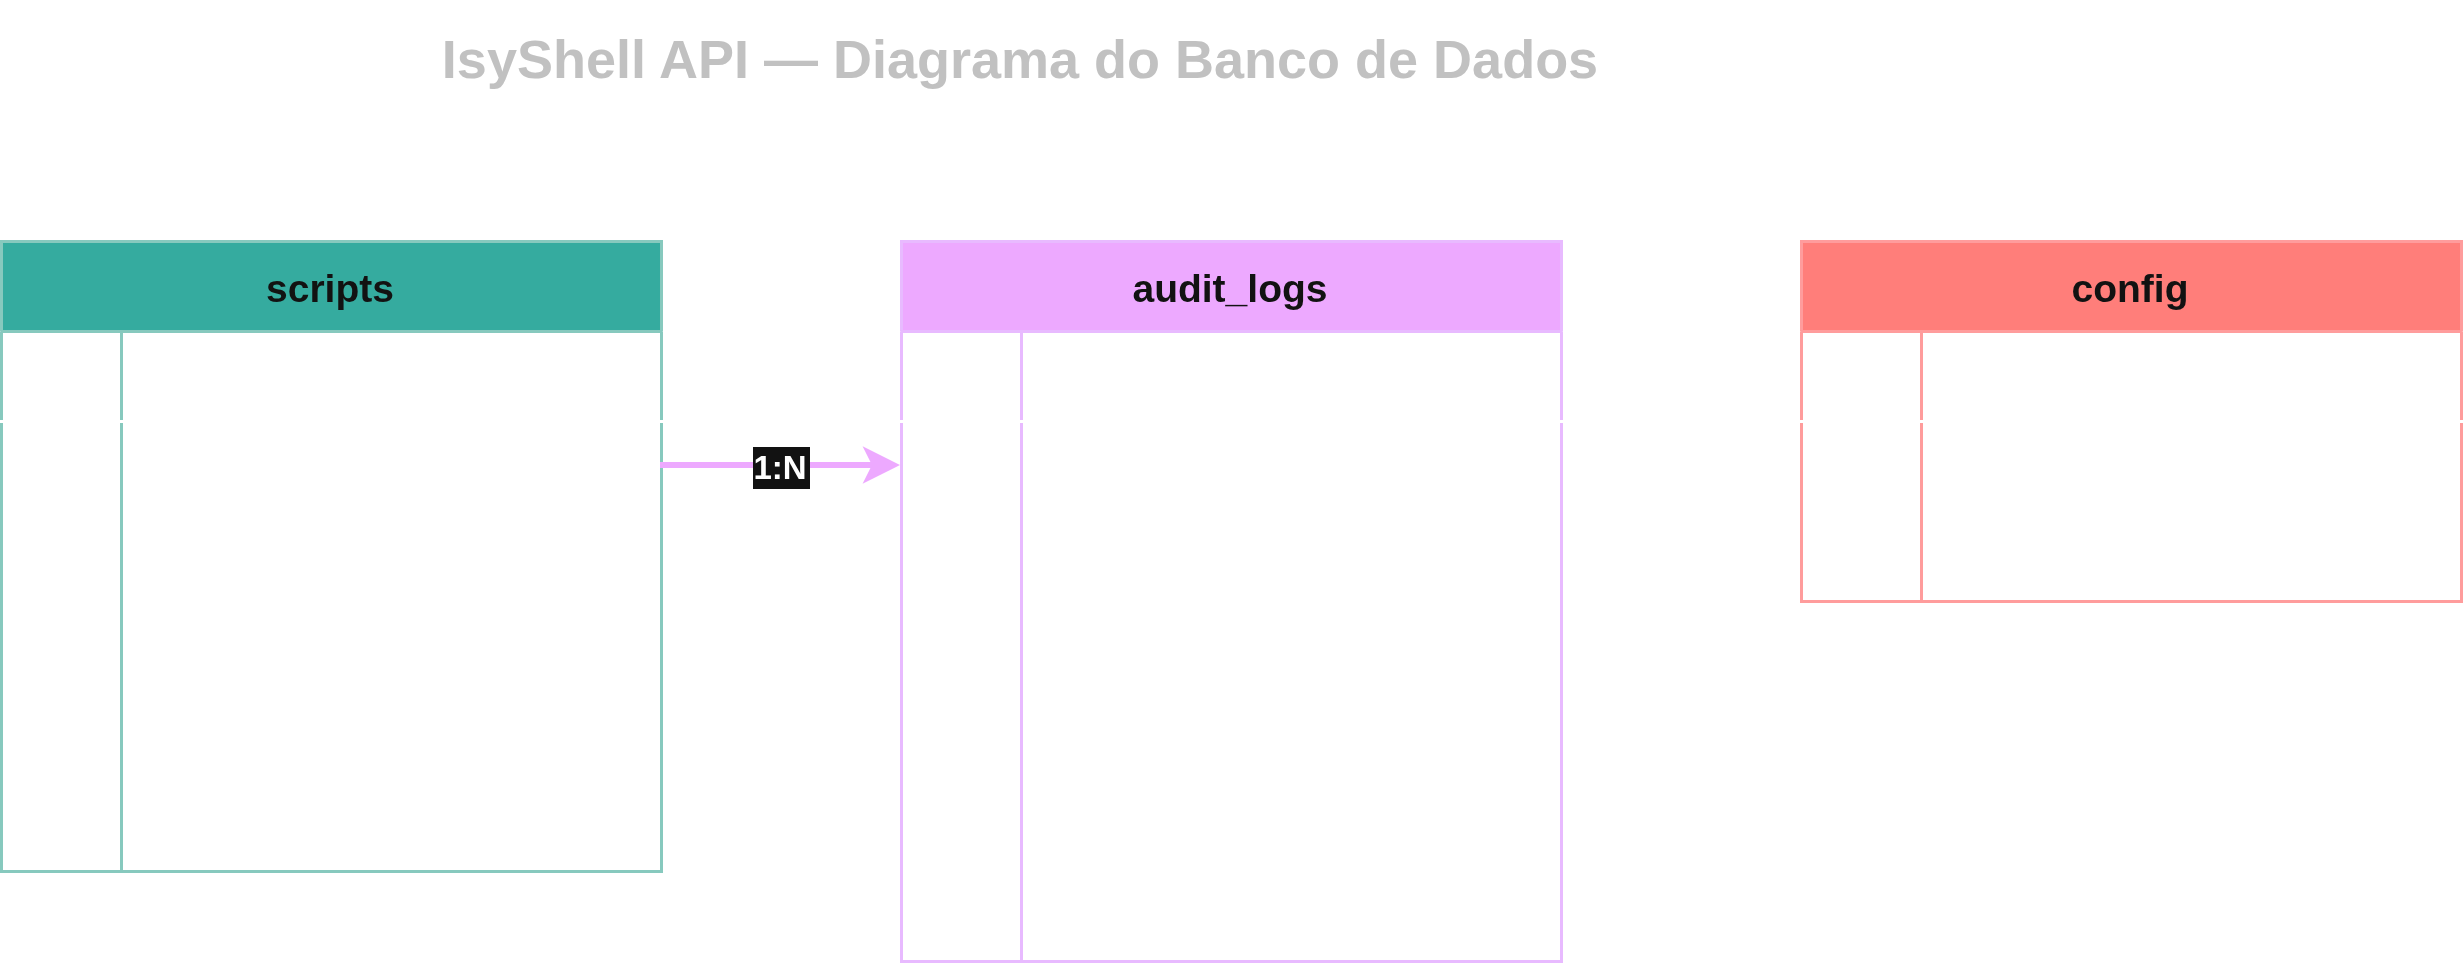

The diagram above was exported from draw.io. Its source (the exported page's mxGraphModel, read from the mxfile embedded in the PNG):
<mxGraphModel dx="1347" dy="793" grid="1" gridSize="10" guides="1" tooltips="1" connect="1" arrows="1" fold="1" page="1" pageScale="1" pageWidth="827" pageHeight="1169" math="0" shadow="0">
  <root>
    <mxCell id="0" />
    <mxCell id="1" parent="0" />
    <mxCell id="20" parent="1" style="text;html=1;strokeColor=none;fillColor=none;align=center;verticalAlign=middle;whiteSpace=wrap;rounded=0;fontSize=18;fontStyle=1;fontColor=#333333;" value="IsyShell API — Diagrama do Banco de Dados" vertex="1">
      <mxGeometry height="40" width="500" x="150" y="20" as="geometry" />
    </mxCell>
    <mxCell id="2" parent="1" style="shape=table;startSize=30;container=1;collapsible=0;childLayout=tableLayout;fixedRows=1;rowLines=0;fontStyle=1;align=center;resizeLast=1;fillColor=#00897B;strokeColor=#004D40;fontColor=#ffffff;fontSize=13;" value="scripts" vertex="1">
      <mxGeometry height="210" width="220" x="60" y="100" as="geometry" />
    </mxCell>
    <mxCell id="2a" parent="2" style="shape=tableRow;horizontal=0;startSize=0;swimlaneHead=0;swimlaneBody=0;fillColor=none;collapsible=0;dropTarget=0;points=[[0,0.5],[1,0.5]];portConstraint=eastwest;fontSize=11;top=0;left=0;right=0;bottom=1;" value="" vertex="1">
      <mxGeometry height="30" width="220" y="30" as="geometry" />
    </mxCell>
    <mxCell id="2a1" parent="2a" style="shape=partialRectangle;connectable=0;fillColor=none;top=0;left=0;bottom=0;right=0;fontStyle=1;overflow=hidden;" value="PK" vertex="1">
      <mxGeometry height="30" width="40" as="geometry">
        <mxRectangle height="30" width="40" as="alternateBounds" />
      </mxGeometry>
    </mxCell>
    <mxCell id="2a2" parent="2a" style="shape=partialRectangle;connectable=0;fillColor=none;top=0;left=0;bottom=0;right=0;overflow=hidden;" value="id (INTEGER)" vertex="1">
      <mxGeometry height="30" width="180" x="40" as="geometry">
        <mxRectangle height="30" width="180" as="alternateBounds" />
      </mxGeometry>
    </mxCell>
    <mxCell id="2b" parent="2" style="shape=tableRow;horizontal=0;startSize=0;swimlaneHead=0;swimlaneBody=0;fillColor=none;collapsible=0;dropTarget=0;points=[[0,0.5],[1,0.5]];portConstraint=eastwest;fontSize=11;top=0;left=0;right=0;bottom=0;" value="" vertex="1">
      <mxGeometry height="30" width="220" y="60" as="geometry" />
    </mxCell>
    <mxCell id="2b1" parent="2b" style="shape=partialRectangle;connectable=0;fillColor=none;top=0;left=0;bottom=0;right=0;overflow=hidden;" value="" vertex="1">
      <mxGeometry height="30" width="40" as="geometry">
        <mxRectangle height="30" width="40" as="alternateBounds" />
      </mxGeometry>
    </mxCell>
    <mxCell id="2b2" parent="2b" style="shape=partialRectangle;connectable=0;fillColor=none;top=0;left=0;bottom=0;right=0;overflow=hidden;" value="nome (VARCHAR)" vertex="1">
      <mxGeometry height="30" width="180" x="40" as="geometry">
        <mxRectangle height="30" width="180" as="alternateBounds" />
      </mxGeometry>
    </mxCell>
    <mxCell id="2c" parent="2" style="shape=tableRow;horizontal=0;startSize=0;swimlaneHead=0;swimlaneBody=0;fillColor=none;collapsible=0;dropTarget=0;points=[[0,0.5],[1,0.5]];portConstraint=eastwest;fontSize=11;top=0;left=0;right=0;bottom=0;" value="" vertex="1">
      <mxGeometry height="30" width="220" y="90" as="geometry" />
    </mxCell>
    <mxCell id="2c1" parent="2c" style="shape=partialRectangle;connectable=0;fillColor=none;top=0;left=0;bottom=0;right=0;overflow=hidden;" value="" vertex="1">
      <mxGeometry height="30" width="40" as="geometry">
        <mxRectangle height="30" width="40" as="alternateBounds" />
      </mxGeometry>
    </mxCell>
    <mxCell id="2c2" parent="2c" style="shape=partialRectangle;connectable=0;fillColor=none;top=0;left=0;bottom=0;right=0;overflow=hidden;" value="arquivo (VARCHAR)" vertex="1">
      <mxGeometry height="30" width="180" x="40" as="geometry">
        <mxRectangle height="30" width="180" as="alternateBounds" />
      </mxGeometry>
    </mxCell>
    <mxCell id="2d" parent="2" style="shape=tableRow;horizontal=0;startSize=0;swimlaneHead=0;swimlaneBody=0;fillColor=none;collapsible=0;dropTarget=0;points=[[0,0.5],[1,0.5]];portConstraint=eastwest;fontSize=11;top=0;left=0;right=0;bottom=0;" value="" vertex="1">
      <mxGeometry height="30" width="220" y="120" as="geometry" />
    </mxCell>
    <mxCell id="2d1" parent="2d" style="shape=partialRectangle;connectable=0;fillColor=none;top=0;left=0;bottom=0;right=0;overflow=hidden;" value="" vertex="1">
      <mxGeometry height="30" width="40" as="geometry">
        <mxRectangle height="30" width="40" as="alternateBounds" />
      </mxGeometry>
    </mxCell>
    <mxCell id="2d2" parent="2d" style="shape=partialRectangle;connectable=0;fillColor=none;top=0;left=0;bottom=0;right=0;overflow=hidden;" value="descricao (VARCHAR)" vertex="1">
      <mxGeometry height="30" width="180" x="40" as="geometry">
        <mxRectangle height="30" width="180" as="alternateBounds" />
      </mxGeometry>
    </mxCell>
    <mxCell id="2e" parent="2" style="shape=tableRow;horizontal=0;startSize=0;swimlaneHead=0;swimlaneBody=0;fillColor=none;collapsible=0;dropTarget=0;points=[[0,0.5],[1,0.5]];portConstraint=eastwest;fontSize=11;top=0;left=0;right=0;bottom=0;" value="" vertex="1">
      <mxGeometry height="30" width="220" y="150" as="geometry" />
    </mxCell>
    <mxCell id="2e1" parent="2e" style="shape=partialRectangle;connectable=0;fillColor=none;top=0;left=0;bottom=0;right=0;overflow=hidden;" value="" vertex="1">
      <mxGeometry height="30" width="40" as="geometry">
        <mxRectangle height="30" width="40" as="alternateBounds" />
      </mxGeometry>
    </mxCell>
    <mxCell id="2e2" parent="2e" style="shape=partialRectangle;connectable=0;fillColor=none;top=0;left=0;bottom=0;right=0;overflow=hidden;" value="ativo (BOOLEAN)" vertex="1">
      <mxGeometry height="30" width="180" x="40" as="geometry">
        <mxRectangle height="30" width="180" as="alternateBounds" />
      </mxGeometry>
    </mxCell>
    <mxCell id="2f" parent="2" style="shape=tableRow;horizontal=0;startSize=0;swimlaneHead=0;swimlaneBody=0;fillColor=none;collapsible=0;dropTarget=0;points=[[0,0.5],[1,0.5]];portConstraint=eastwest;fontSize=11;top=0;left=0;right=0;bottom=0;" value="" vertex="1">
      <mxGeometry height="30" width="220" y="180" as="geometry" />
    </mxCell>
    <mxCell id="2f1" parent="2f" style="shape=partialRectangle;connectable=0;fillColor=none;top=0;left=0;bottom=0;right=0;overflow=hidden;" value="" vertex="1">
      <mxGeometry height="30" width="40" as="geometry">
        <mxRectangle height="30" width="40" as="alternateBounds" />
      </mxGeometry>
    </mxCell>
    <mxCell id="2f2" parent="2f" style="shape=partialRectangle;connectable=0;fillColor=none;top=0;left=0;bottom=0;right=0;overflow=hidden;" value="criado_em (DATETIME)" vertex="1">
      <mxGeometry height="30" width="180" x="40" as="geometry">
        <mxRectangle height="30" width="180" as="alternateBounds" />
      </mxGeometry>
    </mxCell>
    <mxCell id="3" parent="1" style="shape=table;startSize=30;container=1;collapsible=0;childLayout=tableLayout;fixedRows=1;rowLines=0;fontStyle=1;align=center;resizeLast=1;fillColor=#6A1B9A;strokeColor=#4A148C;fontColor=#ffffff;fontSize=13;" value="audit_logs" vertex="1">
      <mxGeometry height="240" width="220" x="360" y="100" as="geometry" />
    </mxCell>
    <mxCell id="3a" parent="3" style="shape=tableRow;horizontal=0;startSize=0;swimlaneHead=0;swimlaneBody=0;fillColor=none;collapsible=0;dropTarget=0;points=[[0,0.5],[1,0.5]];portConstraint=eastwest;fontSize=11;top=0;left=0;right=0;bottom=1;" value="" vertex="1">
      <mxGeometry height="30" width="220" y="30" as="geometry" />
    </mxCell>
    <mxCell id="3a1" parent="3a" style="shape=partialRectangle;connectable=0;fillColor=none;top=0;left=0;bottom=0;right=0;fontStyle=1;overflow=hidden;" value="PK" vertex="1">
      <mxGeometry height="30" width="40" as="geometry">
        <mxRectangle height="30" width="40" as="alternateBounds" />
      </mxGeometry>
    </mxCell>
    <mxCell id="3a2" parent="3a" style="shape=partialRectangle;connectable=0;fillColor=none;top=0;left=0;bottom=0;right=0;overflow=hidden;" value="id (INTEGER)" vertex="1">
      <mxGeometry height="30" width="180" x="40" as="geometry">
        <mxRectangle height="30" width="180" as="alternateBounds" />
      </mxGeometry>
    </mxCell>
    <mxCell id="3b" parent="3" style="shape=tableRow;horizontal=0;startSize=0;swimlaneHead=0;swimlaneBody=0;fillColor=none;collapsible=0;dropTarget=0;points=[[0,0.5],[1,0.5]];portConstraint=eastwest;fontSize=11;top=0;left=0;right=0;bottom=0;" value="" vertex="1">
      <mxGeometry height="30" width="220" y="60" as="geometry" />
    </mxCell>
    <mxCell id="3b1" parent="3b" style="shape=partialRectangle;connectable=0;fillColor=none;top=0;left=0;bottom=0;right=0;fontStyle=1;overflow=hidden;" value="FK" vertex="1">
      <mxGeometry height="30" width="40" as="geometry">
        <mxRectangle height="30" width="40" as="alternateBounds" />
      </mxGeometry>
    </mxCell>
    <mxCell id="3b2" parent="3b" style="shape=partialRectangle;connectable=0;fillColor=none;top=0;left=0;bottom=0;right=0;overflow=hidden;" value="nome_script (VARCHAR)" vertex="1">
      <mxGeometry height="30" width="180" x="40" as="geometry">
        <mxRectangle height="30" width="180" as="alternateBounds" />
      </mxGeometry>
    </mxCell>
    <mxCell id="3c" parent="3" style="shape=tableRow;horizontal=0;startSize=0;swimlaneHead=0;swimlaneBody=0;fillColor=none;collapsible=0;dropTarget=0;points=[[0,0.5],[1,0.5]];portConstraint=eastwest;fontSize=11;top=0;left=0;right=0;bottom=0;" value="" vertex="1">
      <mxGeometry height="30" width="220" y="90" as="geometry" />
    </mxCell>
    <mxCell id="3c1" parent="3c" style="shape=partialRectangle;connectable=0;fillColor=none;top=0;left=0;bottom=0;right=0;overflow=hidden;" value="" vertex="1">
      <mxGeometry height="30" width="40" as="geometry">
        <mxRectangle height="30" width="40" as="alternateBounds" />
      </mxGeometry>
    </mxCell>
    <mxCell id="3c2" parent="3c" style="shape=partialRectangle;connectable=0;fillColor=none;top=0;left=0;bottom=0;right=0;overflow=hidden;" value="parametros (VARCHAR)" vertex="1">
      <mxGeometry height="30" width="180" x="40" as="geometry">
        <mxRectangle height="30" width="180" as="alternateBounds" />
      </mxGeometry>
    </mxCell>
    <mxCell id="3d" parent="3" style="shape=tableRow;horizontal=0;startSize=0;swimlaneHead=0;swimlaneBody=0;fillColor=none;collapsible=0;dropTarget=0;points=[[0,0.5],[1,0.5]];portConstraint=eastwest;fontSize=11;top=0;left=0;right=0;bottom=0;" value="" vertex="1">
      <mxGeometry height="30" width="220" y="120" as="geometry" />
    </mxCell>
    <mxCell id="3d1" parent="3d" style="shape=partialRectangle;connectable=0;fillColor=none;top=0;left=0;bottom=0;right=0;overflow=hidden;" value="" vertex="1">
      <mxGeometry height="30" width="40" as="geometry">
        <mxRectangle height="30" width="40" as="alternateBounds" />
      </mxGeometry>
    </mxCell>
    <mxCell id="3d2" parent="3d" style="shape=partialRectangle;connectable=0;fillColor=none;top=0;left=0;bottom=0;right=0;overflow=hidden;" value="status (VARCHAR)" vertex="1">
      <mxGeometry height="30" width="180" x="40" as="geometry">
        <mxRectangle height="30" width="180" as="alternateBounds" />
      </mxGeometry>
    </mxCell>
    <mxCell id="3e" parent="3" style="shape=tableRow;horizontal=0;startSize=0;swimlaneHead=0;swimlaneBody=0;fillColor=none;collapsible=0;dropTarget=0;points=[[0,0.5],[1,0.5]];portConstraint=eastwest;fontSize=11;top=0;left=0;right=0;bottom=0;" value="" vertex="1">
      <mxGeometry height="30" width="220" y="150" as="geometry" />
    </mxCell>
    <mxCell id="3e1" parent="3e" style="shape=partialRectangle;connectable=0;fillColor=none;top=0;left=0;bottom=0;right=0;overflow=hidden;" value="" vertex="1">
      <mxGeometry height="30" width="40" as="geometry">
        <mxRectangle height="30" width="40" as="alternateBounds" />
      </mxGeometry>
    </mxCell>
    <mxCell id="3e2" parent="3e" style="shape=partialRectangle;connectable=0;fillColor=none;top=0;left=0;bottom=0;right=0;overflow=hidden;" value="codigo_saida (INTEGER)" vertex="1">
      <mxGeometry height="30" width="180" x="40" as="geometry">
        <mxRectangle height="30" width="180" as="alternateBounds" />
      </mxGeometry>
    </mxCell>
    <mxCell id="3f" parent="3" style="shape=tableRow;horizontal=0;startSize=0;swimlaneHead=0;swimlaneBody=0;fillColor=none;collapsible=0;dropTarget=0;points=[[0,0.5],[1,0.5]];portConstraint=eastwest;fontSize=11;top=0;left=0;right=0;bottom=0;" value="" vertex="1">
      <mxGeometry height="30" width="220" y="180" as="geometry" />
    </mxCell>
    <mxCell id="3f1" parent="3f" style="shape=partialRectangle;connectable=0;fillColor=none;top=0;left=0;bottom=0;right=0;overflow=hidden;" value="" vertex="1">
      <mxGeometry height="30" width="40" as="geometry">
        <mxRectangle height="30" width="40" as="alternateBounds" />
      </mxGeometry>
    </mxCell>
    <mxCell id="3f2" parent="3f" style="shape=partialRectangle;connectable=0;fillColor=none;top=0;left=0;bottom=0;right=0;overflow=hidden;" value="saida (TEXT)" vertex="1">
      <mxGeometry height="30" width="180" x="40" as="geometry">
        <mxRectangle height="30" width="180" as="alternateBounds" />
      </mxGeometry>
    </mxCell>
    <mxCell id="3g" parent="3" style="shape=tableRow;horizontal=0;startSize=0;swimlaneHead=0;swimlaneBody=0;fillColor=none;collapsible=0;dropTarget=0;points=[[0,0.5],[1,0.5]];portConstraint=eastwest;fontSize=11;top=0;left=0;right=0;bottom=0;" value="" vertex="1">
      <mxGeometry height="30" width="220" y="210" as="geometry" />
    </mxCell>
    <mxCell id="3g1" parent="3g" style="shape=partialRectangle;connectable=0;fillColor=none;top=0;left=0;bottom=0;right=0;overflow=hidden;" value="" vertex="1">
      <mxGeometry height="30" width="40" as="geometry">
        <mxRectangle height="30" width="40" as="alternateBounds" />
      </mxGeometry>
    </mxCell>
    <mxCell id="3g2" parent="3g" style="shape=partialRectangle;connectable=0;fillColor=none;top=0;left=0;bottom=0;right=0;overflow=hidden;" value="executado_em (DATETIME)" vertex="1">
      <mxGeometry height="30" width="180" x="40" as="geometry">
        <mxRectangle height="30" width="180" as="alternateBounds" />
      </mxGeometry>
    </mxCell>
    <mxCell id="4" parent="1" style="shape=table;startSize=30;container=1;collapsible=0;childLayout=tableLayout;fixedRows=1;rowLines=0;fontStyle=1;align=center;resizeLast=1;fillColor=#E53935;strokeColor=#B71C1C;fontColor=#ffffff;fontSize=13;" value="config" vertex="1">
      <mxGeometry height="120" width="220" x="660" y="100" as="geometry" />
    </mxCell>
    <mxCell id="4a" parent="4" style="shape=tableRow;horizontal=0;startSize=0;swimlaneHead=0;swimlaneBody=0;fillColor=none;collapsible=0;dropTarget=0;points=[[0,0.5],[1,0.5]];portConstraint=eastwest;fontSize=11;top=0;left=0;right=0;bottom=1;" value="" vertex="1">
      <mxGeometry height="30" width="220" y="30" as="geometry" />
    </mxCell>
    <mxCell id="4a1" parent="4a" style="shape=partialRectangle;connectable=0;fillColor=none;top=0;left=0;bottom=0;right=0;fontStyle=1;overflow=hidden;" value="PK" vertex="1">
      <mxGeometry height="30" width="40" as="geometry">
        <mxRectangle height="30" width="40" as="alternateBounds" />
      </mxGeometry>
    </mxCell>
    <mxCell id="4a2" parent="4a" style="shape=partialRectangle;connectable=0;fillColor=none;top=0;left=0;bottom=0;right=0;overflow=hidden;" value="chave (VARCHAR)" vertex="1">
      <mxGeometry height="30" width="180" x="40" as="geometry">
        <mxRectangle height="30" width="180" as="alternateBounds" />
      </mxGeometry>
    </mxCell>
    <mxCell id="4b" parent="4" style="shape=tableRow;horizontal=0;startSize=0;swimlaneHead=0;swimlaneBody=0;fillColor=none;collapsible=0;dropTarget=0;points=[[0,0.5],[1,0.5]];portConstraint=eastwest;fontSize=11;top=0;left=0;right=0;bottom=0;" value="" vertex="1">
      <mxGeometry height="30" width="220" y="60" as="geometry" />
    </mxCell>
    <mxCell id="4b1" parent="4b" style="shape=partialRectangle;connectable=0;fillColor=none;top=0;left=0;bottom=0;right=0;overflow=hidden;" value="" vertex="1">
      <mxGeometry height="30" width="40" as="geometry">
        <mxRectangle height="30" width="40" as="alternateBounds" />
      </mxGeometry>
    </mxCell>
    <mxCell id="4b2" parent="4b" style="shape=partialRectangle;connectable=0;fillColor=none;top=0;left=0;bottom=0;right=0;overflow=hidden;" value="valor (VARCHAR)" vertex="1">
      <mxGeometry height="30" width="180" x="40" as="geometry">
        <mxRectangle height="30" width="180" as="alternateBounds" />
      </mxGeometry>
    </mxCell>
    <mxCell id="4c" parent="4" style="shape=tableRow;horizontal=0;startSize=0;swimlaneHead=0;swimlaneBody=0;fillColor=none;collapsible=0;dropTarget=0;points=[[0,0.5],[1,0.5]];portConstraint=eastwest;fontSize=11;top=0;left=0;right=0;bottom=0;" value="" vertex="1">
      <mxGeometry height="30" width="220" y="90" as="geometry" />
    </mxCell>
    <mxCell id="4c1" parent="4c" style="shape=partialRectangle;connectable=0;fillColor=none;top=0;left=0;bottom=0;right=0;overflow=hidden;" value="" vertex="1">
      <mxGeometry height="30" width="40" as="geometry">
        <mxRectangle height="30" width="40" as="alternateBounds" />
      </mxGeometry>
    </mxCell>
    <mxCell id="4c2" parent="4c" style="shape=partialRectangle;connectable=0;fillColor=none;top=0;left=0;bottom=0;right=0;overflow=hidden;" value="atualizado_em (DATETIME)" vertex="1">
      <mxGeometry height="30" width="180" x="40" as="geometry">
        <mxRectangle height="30" width="180" as="alternateBounds" />
      </mxGeometry>
    </mxCell>
    <mxCell id="50" edge="1" parent="1" source="2b" style="edgeStyle=entityRelationEdgeStyle;strokeColor=#6A1B9A;strokeWidth=2;fontSize=11;fontStyle=1;" target="3b" value="1:N">
      <mxGeometry relative="1" as="geometry" />
    </mxCell>
  </root>
</mxGraphModel>